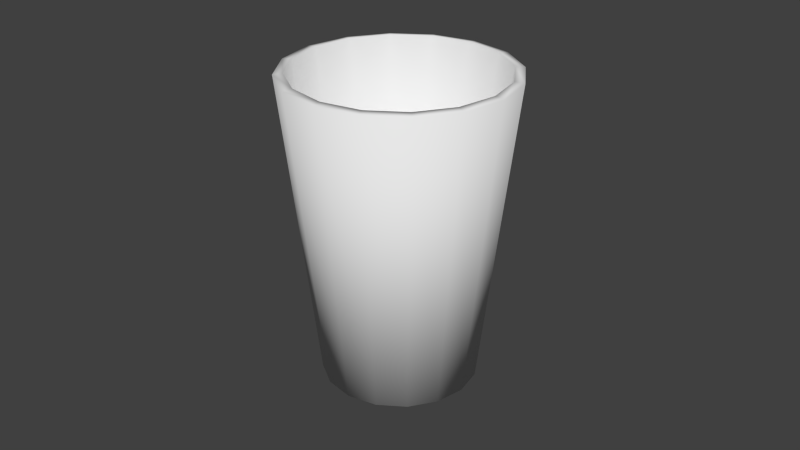 # Source: shot.blend  (saved by Blender 2.76.0; exported with 4.5.12 LTS)
import bpy
from mathutils import Matrix  # noqa: F401  (used for matrix-valued properties, if any)

bpy.ops.wm.read_factory_settings(use_empty=True)
scene = bpy.context.scene
scene.name = 'Scene'

# ---- collections
col_collection_1 = bpy.data.collections.new('Collection 1'); scene.collection.children.link(col_collection_1)

# ---- world
world_world = bpy.data.worlds.new('World'); scene.world = world_world
world_world.color = (0.05088, 0.05088, 0.05088)
world_world.use_sun_shadow = False
world_world.sun_shadow_jitter_overblur = 0.0
world_world.cycles.sampling_method = 'MANUAL'
world_world.cycles.sample_map_resolution = 256

# ---- meshes
me_cylinder = bpy.data.meshes.new('Cylinder')
me_cylinder.from_pydata([(3.981e-09, 0.02285, 0.0003902), (0.008743, 0.02111, 0.0003902), (0.01616, 0.01616, 0.0003902), (0.02111, 0.008743, 0.0003902), (0.02285, -6.195e-11, 0.0003902), (0.02111, -0.008743, 0.0003902), (0.01616, -0.01616, 0.0003902), (0.008743, -0.02111, 0.0003902), (7.431e-09, -0.02285, 0.0003902), (-0.008743, -0.02111, 0.0003902), (-0.01616, -0.01616, 0.0003902), (-0.02111, -0.008743, 0.0003902), (-0.02285, 1.209e-09, 0.0003902), (-0.02111, 0.008743, 0.0003902), (-0.01616, 0.01616, 0.0003902), (-0.008743, 0.02111, 0.0003902), (0.02353, 0.02353, 0.09436), (0.01274, 0.03075, 0.09436), (3.636e-09, 0.03328, 0.09436), (-0.01274, 0.03075, 0.09436), (-0.02353, 0.02353, 0.09436), (-0.03075, 0.01274, 0.09436), (-0.03328, 9.343e-10, 0.09436), (-0.03075, -0.01274, 0.09436), (-0.02353, -0.02353, 0.09436), (-0.01274, -0.03075, 0.09436), (8.661e-09, -0.03328, 0.09436), (0.01274, -0.03075, 0.09436), (0.02353, -0.02353, 0.09436), (0.03075, -0.01274, 0.09436), (0.03328, -9.172e-10, 0.09436), (0.03075, 0.01274, 0.09436)], [], [(0, 1, 2, 3, 4, 5, 6, 7, 8, 9, 10, 11, 12, 13, 14, 15), (14, 20, 19, 15), (9, 25, 24, 10), (11, 23, 22, 12), (4, 30, 29, 5), (6, 28, 27, 7), (1, 17, 16, 2), (13, 21, 20, 14), (8, 26, 25, 9), (3, 31, 30, 4), (5, 29, 28, 6), (15, 19, 18, 0), (10, 24, 23, 11), (12, 22, 21, 13), (0, 18, 17, 1), (7, 27, 26, 8), (2, 16, 31, 3)])
me_cylinder.polygons.foreach_set('use_smooth', [True] * 17)
me_cylinder.use_remesh_preserve_volume = False
me_cylinder.use_remesh_preserve_attributes = False
me_cylinder.use_mirror_vertex_groups = False
me_cylinder.update()

# ---- objects
ob_shot = bpy.data.objects.new('shot', me_cylinder)

# ---- transforms, parenting, visibility, modifiers, constraints
ob_shot.location = (0.0, 0.0, 0.0)
ob_shot.lineart.crease_threshold = 0.0
_m = ob_shot.modifiers.new('Solidify', 'SOLIDIFY')
_m.thickness = 0.003
_m.offset = 0.0
_m.nonmanifold_thickness_mode = 'FIXED'
_m.nonmanifold_merge_threshold = 0.0003

# ---- collection membership
col_collection_1.objects.link(ob_shot)

# ---- scene / render settings (as saved in the file)
scene.frame_start = 1; scene.frame_end = 250; scene.frame_set(1)
scene.render.engine = 'BLENDER_EEVEE_NEXT'
scene.render.resolution_percentage = 50
scene.render.dither_intensity = 0.0
scene.cycles.use_denoising = False
scene.cycles.samples = 10
scene.cycles.sampling_pattern = 'TABULATED_SOBOL'
scene.cycles.light_sampling_threshold = 0.0
scene.cycles.use_adaptive_sampling = False
scene.cycles.use_light_tree = False
scene.cycles.blur_glossy = 0.0
scene.cycles.pixel_filter_type = 'GAUSSIAN'
scene.cycles.sample_clamp_indirect = 0.0
scene.view_settings.view_transform = 'Standard'
bpy.context.view_layer.update()

# ---- added for rendering (the .blend has no active camera and no usable light): camera, sun
cam_auto = bpy.data.cameras.new('AutoCamera')
cam_auto.lens = 50.0
cam_auto.sensor_width = 36.0
cam_auto.clip_end = 1000.0
ob_auto_camera = bpy.data.objects.new('AutoCamera', cam_auto)
scene.collection.objects.link(ob_auto_camera)
ob_auto_camera.location = (0.185045, -0.222054, 0.194963)
ob_auto_camera.rotation_euler = (1.09748, -7.21219e-08, 0.694738)
scene.camera = ob_auto_camera
light_auto_sun = bpy.data.lights.new('AutoSun', 'SUN')
light_auto_sun.energy = 3.0
light_auto_sun.angle = 0.0523599
ob_auto_sun = bpy.data.objects.new('AutoSun', light_auto_sun)
scene.collection.objects.link(ob_auto_sun)
ob_auto_sun.rotation_euler = (0.872665, 0.174533, 0.523599)
bpy.context.view_layer.update()
